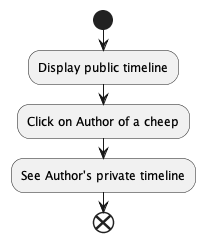

The diagram above was rendered by PlantUML. Its source (embedded in the PNG):
@startuml
start
:Display public timeline;
:Click on Author of a cheep;
:See Author's private timeline;
end
@enduml